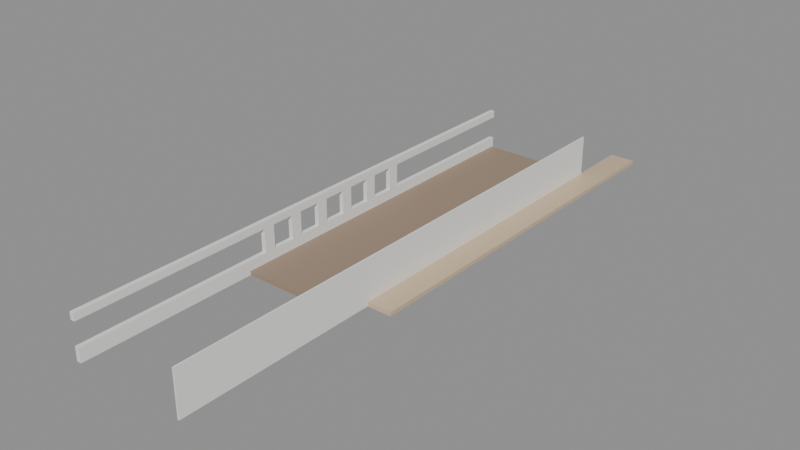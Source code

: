 # Source: SM_Bygg_Helgasetr_P5_V_MS.blend  (saved by Blender 5.3.31; exported with 4.5.12 LTS)
import bpy
from mathutils import Matrix  # noqa: F401  (used for matrix-valued properties, if any)

bpy.ops.wm.read_factory_settings(use_empty=True)
scene = bpy.context.scene
scene.name = 'Scene'

# ---- materials (node trees are filled in below, after node groups)
mat_woodlight_in = bpy.data.materials.new('WoodLight_In')
mat_woodlight_in.diffuse_color = (0.62, 0.48, 0.32, 1.0)
mat_floor_in = bpy.data.materials.new('Floor_In')
mat_floor_in.diffuse_color = (0.33, 0.24, 0.17, 1.0)
mat_plasterwhite_in = bpy.data.materials.new('PlasterWhite_In')
mat_plasterwhite_in.diffuse_color = (0.85, 0.85, 0.83, 1.0)

# ---- material node trees
mat_woodlight_in.use_nodes = True; mat_woodlight_in.node_tree.nodes.clear()
_N = mat_woodlight_in.node_tree.nodes; _L = mat_woodlight_in.node_tree.links
n0 = _N.new('ShaderNodeBsdfPrincipled'); n0.name = 'Principled BSDF'; n0.location = (-200, 100)
n0.inputs[0].default_value = (0.62, 0.48, 0.32, 1.0)
n0.inputs[10].default_value = 0.005
n1 = _N.new('ShaderNodeOutputMaterial'); n1.name = 'Material Output'; n1.location = (200, 100)
_L.new(n0.outputs[0], n1.inputs[0])
n1.is_active_output = True
mat_floor_in.use_nodes = True; mat_floor_in.node_tree.nodes.clear()
_N = mat_floor_in.node_tree.nodes; _L = mat_floor_in.node_tree.links
n0 = _N.new('ShaderNodeBsdfPrincipled'); n0.name = 'Principled BSDF'; n0.location = (-200, 100)
n0.inputs[0].default_value = (0.33, 0.24, 0.17, 1.0)
n0.inputs[2].default_value = 0.6
n0.inputs[10].default_value = 0.005
n1 = _N.new('ShaderNodeOutputMaterial'); n1.name = 'Material Output'; n1.location = (200, 100)
_L.new(n0.outputs[0], n1.inputs[0])
n1.is_active_output = True
mat_plasterwhite_in.use_nodes = True; mat_plasterwhite_in.node_tree.nodes.clear()
_N = mat_plasterwhite_in.node_tree.nodes; _L = mat_plasterwhite_in.node_tree.links
n0 = _N.new('ShaderNodeBsdfPrincipled'); n0.name = 'Principled BSDF'; n0.location = (-200, 100)
n0.inputs[0].default_value = (0.85, 0.85, 0.83, 1.0)
n0.inputs[2].default_value = 0.8
n0.inputs[10].default_value = 0.005
n1 = _N.new('ShaderNodeOutputMaterial'); n1.name = 'Material Output'; n1.location = (200, 100)
_L.new(n0.outputs[0], n1.inputs[0])
n1.is_active_output = True

# ---- meshes
me_sm_bygg_helgasetr_p5_v_ms = bpy.data.meshes.new('SM_Bygg_Helgasetr_P5_V_MS')
me_sm_bygg_helgasetr_p5_v_ms.from_pydata([(-15.55, 17.75, 17.85), (-13.25, 17.75, 17.85), (-13.25, -17.75, 17.85), (-15.55, -17.75, 17.85), (-15.55, 17.75, 18.2), (-13.25, 17.75, 18.2), (-13.25, -17.75, 18.2), (-15.55, -17.75, 18.2), (-25.75, 12.02, 17.85), (-15.55, 12.02, 17.85), (-15.55, -20.05, 17.85), (-25.75, -20.05, 17.85), (-25.75, 12.02, 18.2), (-15.55, 12.02, 18.2), (-15.55, -20.05, 18.2), (-25.75, -20.05, 18.2), (-25.95, 12.22, 17.85), (-25.55, 12.22, 17.85), (-25.55, -35.86, 17.85), (-25.95, -35.86, 17.85), (-25.95, 12.22, 19.1), (-25.55, 12.22, 19.1), (-25.55, -35.86, 19.1), (-25.95, -35.86, 19.1), (-25.95, 12.22, 21.2), (-25.55, 12.22, 21.2), (-25.55, -35.86, 21.2), (-25.95, -35.86, 21.2), (-25.95, 12.22, 21.85), (-25.55, 12.22, 21.85), (-25.55, -35.86, 21.85), (-25.95, -35.86, 21.85), (-25.95, -2.32, 19.1), (-25.55, -2.32, 19.1), (-25.55, -3.32, 19.1), (-25.95, -3.32, 19.1), (-25.95, -2.32, 21.2), (-25.55, -2.32, 21.2), (-25.55, -3.32, 21.2), (-25.95, -3.32, 21.2), (-25.95, -5.32, 19.1), (-25.55, -5.32, 19.1), (-25.55, -6.32, 19.1), (-25.95, -6.32, 19.1), (-25.95, -5.32, 21.2), (-25.55, -5.32, 21.2), (-25.55, -6.32, 21.2), (-25.95, -6.32, 21.2), (-25.95, -8.32, 19.1), (-25.55, -8.32, 19.1), (-25.55, -9.32, 19.1), (-25.95, -9.32, 19.1), (-25.95, -8.32, 21.2), (-25.55, -8.32, 21.2), (-25.55, -9.32, 21.2), (-25.95, -9.32, 21.2), (-25.95, -11.32, 19.1), (-25.55, -11.32, 19.1), (-25.55, -12.32, 19.1), (-25.95, -12.32, 19.1), (-25.95, -11.32, 21.2), (-25.55, -11.32, 21.2), (-25.55, -12.32, 21.2), (-25.95, -12.32, 21.2), (-25.95, -14.32, 19.1), (-25.55, -14.32, 19.1), (-25.55, -15.32, 19.1), (-25.95, -15.32, 19.1), (-25.95, -14.32, 21.2), (-25.55, -14.32, 21.2), (-25.55, -15.32, 21.2), (-25.95, -15.32, 21.2), (-25.95, -17.32, 19.1), (-25.55, -17.32, 19.1), (-25.55, -18.32, 19.1), (-25.95, -18.32, 19.1), (-25.95, -17.32, 21.2), (-25.55, -17.32, 21.2), (-25.55, -18.32, 21.2), (-25.95, -18.32, 21.2), (-15.62, 12.1, 17.85), (-15.48, 12.1, 17.85), (-15.48, -35.74, 17.85), (-15.62, -35.74, 17.85), (-15.62, 12.1, 21.85), (-15.48, 12.1, 21.85), (-15.48, -35.74, 21.85), (-15.62, -35.74, 21.85)], [], [(0, 1, 2, 3), (4, 7, 6, 5), (0, 4, 5, 1), (1, 5, 6, 2), (2, 6, 7, 3), (3, 7, 4, 0), (8, 9, 10, 11), (12, 15, 14, 13), (8, 12, 13, 9), (9, 13, 14, 10), (10, 14, 15, 11), (11, 15, 12, 8), (16, 17, 18, 19), (20, 23, 22, 21), (16, 20, 21, 17), (17, 21, 22, 18), (18, 22, 23, 19), (19, 23, 20, 16), (24, 25, 26, 27), (28, 31, 30, 29), (24, 28, 29, 25), (25, 29, 30, 26), (26, 30, 31, 27), (27, 31, 28, 24), (32, 33, 34, 35), (36, 39, 38, 37), (32, 36, 37, 33), (33, 37, 38, 34), (34, 38, 39, 35), (35, 39, 36, 32), (40, 41, 42, 43), (44, 47, 46, 45), (40, 44, 45, 41), (41, 45, 46, 42), (42, 46, 47, 43), (43, 47, 44, 40), (48, 49, 50, 51), (52, 55, 54, 53), (48, 52, 53, 49), (49, 53, 54, 50), (50, 54, 55, 51), (51, 55, 52, 48), (56, 57, 58, 59), (60, 63, 62, 61), (56, 60, 61, 57), (57, 61, 62, 58), (58, 62, 63, 59), (59, 63, 60, 56), (64, 65, 66, 67), (68, 71, 70, 69), (64, 68, 69, 65), (65, 69, 70, 66), (66, 70, 71, 67), (67, 71, 68, 64), (72, 73, 74, 75), (76, 79, 78, 77), (72, 76, 77, 73), (73, 77, 78, 74), (74, 78, 79, 75), (75, 79, 76, 72), (80, 81, 82, 83), (84, 87, 86, 85), (80, 84, 85, 81), (81, 85, 86, 82), (82, 86, 87, 83), (83, 87, 84, 80)])
me_sm_bygg_helgasetr_p5_v_ms.polygons.foreach_set('material_index', [0, 0, 0, 0, 0, 0, 1, 1, 1, 1, 1, 1, 2, 2, 2, 2, 2, 2, 2, 2, 2, 2, 2, 2, 2, 2, 2, 2, 2, 2, 2, 2, 2, 2, 2, 2, 2, 2, 2, 2, 2, 2, 2, 2, 2, 2, 2, 2, 2, 2, 2, 2, 2, 2, 2, 2, 2, 2, 2, 2, 2, 2, 2, 2, 2, 2])
_uv = me_sm_bygg_helgasetr_p5_v_ms.uv_layers.new(name='Float2')
_uv.uv.foreach_set('vector', [-7.775, 8.875, -6.625, 8.875, -6.625, -8.875, -7.775, -8.875, -7.775, 8.875, -7.775, -8.875, -6.625, -8.875, -6.625, 8.875, -7.775, 8.925, -7.775, 9.1, -6.625, 9.1, -6.625, 8.925, 8.875, 8.925, 8.875, 9.1, -8.875, 9.1, -8.875, 8.925, -6.625, 8.925, -6.625, 9.1, -7.775, 9.1, -7.775, 8.925, -8.875, 8.925, -8.875, 9.1, 8.875, 9.1, 8.875, 8.925, -12.88, 6.01, -7.775, 6.01, -7.775, -10.02, -12.88, -10.02, -12.88, 6.01, -12.88, -10.02, -7.775, -10.02, -7.775, 6.01, -12.88, 8.925, -12.88, 9.1, -7.775, 9.1, -7.775, 8.925, 6.01, 8.925, 6.01, 9.1, -10.02, 9.1, -10.02, 8.925, -7.775, 8.925, -7.775, 9.1, -12.88, 9.1, -12.88, 8.925, -10.02, 8.925, -10.02, 9.1, 6.01, 9.1, 6.01, 8.925, -12.98, 6.11, -12.77, 6.11, -12.77, -17.93, -12.98, -17.93, -12.98, 6.11, -12.98, -17.93, -12.77, -17.93, -12.77, 6.11, -12.98, 8.925, -12.98, 9.55, -12.77, 9.55, -12.77, 8.925, 6.11, 8.925, 6.11, 9.55, -17.93, 9.55, -17.93, 8.925, -12.77, 8.925, -12.77, 9.55, -12.98, 9.55, -12.98, 8.925, -17.93, 8.925, -17.93, 9.55, 6.11, 9.55, 6.11, 8.925, -12.98, 6.11, -12.77, 6.11, -12.77, -17.93, -12.98, -17.93, -12.98, 6.11, -12.98, -17.93, -12.77, -17.93, -12.77, 6.11, -12.98, 10.6, -12.98, 10.93, -12.77, 10.93, -12.77, 10.6, 6.11, 10.6, 6.11, 10.93, -17.93, 10.93, -17.93, 10.6, -12.77, 10.6, -12.77, 10.93, -12.98, 10.93, -12.98, 10.6, -17.93, 10.6, -17.93, 10.93, 6.11, 10.93, 6.11, 10.6, -12.98, -1.16, -12.77, -1.16, -12.77, -1.66, -12.98, -1.66, -12.98, -1.16, -12.98, -1.66, -12.77, -1.66, -12.77, -1.16, -12.98, 9.55, -12.98, 10.6, -12.77, 10.6, -12.77, 9.55, -1.16, 9.55, -1.16, 10.6, -1.66, 10.6, -1.66, 9.55, -12.77, 9.55, -12.77, 10.6, -12.98, 10.6, -12.98, 9.55, -1.66, 9.55, -1.66, 10.6, -1.16, 10.6, -1.16, 9.55, -12.98, -2.66, -12.77, -2.66, -12.77, -3.16, -12.98, -3.16, -12.98, -2.66, -12.98, -3.16, -12.77, -3.16, -12.77, -2.66, -12.98, 9.55, -12.98, 10.6, -12.77, 10.6, -12.77, 9.55, -2.66, 9.55, -2.66, 10.6, -3.16, 10.6, -3.16, 9.55, -12.77, 9.55, -12.77, 10.6, -12.98, 10.6, -12.98, 9.55, -3.16, 9.55, -3.16, 10.6, -2.66, 10.6, -2.66, 9.55, -12.98, -4.16, -12.77, -4.16, -12.77, -4.66, -12.98, -4.66, -12.98, -4.16, -12.98, -4.66, -12.77, -4.66, -12.77, -4.16, -12.98, 9.55, -12.98, 10.6, -12.77, 10.6, -12.77, 9.55, -4.16, 9.55, -4.16, 10.6, -4.66, 10.6, -4.66, 9.55, -12.77, 9.55, -12.77, 10.6, -12.98, 10.6, -12.98, 9.55, -4.66, 9.55, -4.66, 10.6, -4.16, 10.6, -4.16, 9.55, -12.98, -5.66, -12.77, -5.66, -12.77, -6.16, -12.98, -6.16, -12.98, -5.66, -12.98, -6.16, -12.77, -6.16, -12.77, -5.66, -12.98, 9.55, -12.98, 10.6, -12.77, 10.6, -12.77, 9.55, -5.66, 9.55, -5.66, 10.6, -6.16, 10.6, -6.16, 9.55, -12.77, 9.55, -12.77, 10.6, -12.98, 10.6, -12.98, 9.55, -6.16, 9.55, -6.16, 10.6, -5.66, 10.6, -5.66, 9.55, -12.98, -7.16, -12.77, -7.16, -12.77, -7.66, -12.98, -7.66, -12.98, -7.16, -12.98, -7.66, -12.77, -7.66, -12.77, -7.16, -12.98, 9.55, -12.98, 10.6, -12.77, 10.6, -12.77, 9.55, -7.16, 9.55, -7.16, 10.6, -7.66, 10.6, -7.66, 9.55, -12.77, 9.55, -12.77, 10.6, -12.98, 10.6, -12.98, 9.55, -7.66, 9.55, -7.66, 10.6, -7.16, 10.6, -7.16, 9.55, -12.98, -8.66, -12.77, -8.66, -12.77, -9.16, -12.98, -9.16, -12.98, -8.66, -12.98, -9.16, -12.77, -9.16, -12.77, -8.66, -12.98, 9.55, -12.98, 10.6, -12.77, 10.6, -12.77, 9.55, -8.66, 9.55, -8.66, 10.6, -9.16, 10.6, -9.16, 9.55, -12.77, 9.55, -12.77, 10.6, -12.98, 10.6, -12.98, 9.55, -9.16, 9.55, -9.16, 10.6, -8.66, 10.6, -8.66, 9.55, -7.812, 6.048, -7.738, 6.048, -7.738, -17.87, -7.812, -17.87, -7.812, 6.048, -7.812, -17.87, -7.738, -17.87, -7.738, 6.048, -7.812, 8.925, -7.812, 10.93, -7.738, 10.93, -7.738, 8.925, 6.048, 8.925, 6.048, 10.93, -17.87, 10.93, -17.87, 8.925, -7.738, 8.925, -7.738, 10.93, -7.812, 10.93, -7.812, 8.925, -17.87, 8.925, -17.87, 10.93, 6.048, 10.93, 6.048, 8.925])
me_sm_bygg_helgasetr_p5_v_ms.materials.append(mat_woodlight_in)
me_sm_bygg_helgasetr_p5_v_ms.materials.append(mat_floor_in)
me_sm_bygg_helgasetr_p5_v_ms.materials.append(mat_plasterwhite_in)
me_sm_bygg_helgasetr_p5_v_ms.update()

# ---- objects
ob_sm_bygg_helgasetr_p5_v_ms = bpy.data.objects.new('SM_Bygg_Helgasetr_P5_V_MS', me_sm_bygg_helgasetr_p5_v_ms)

# ---- transforms, parenting, visibility, modifiers, constraints
ob_sm_bygg_helgasetr_p5_v_ms.location = (0.0, 0.0, 0.0)

# ---- collection membership
scene.collection.objects.link(ob_sm_bygg_helgasetr_p5_v_ms)

# ---- scene / render settings (as saved in the file)
scene.frame_start = 1; scene.frame_end = 250; scene.frame_set(1)
scene.render.engine = 'BLENDER_EEVEE_NEXT'
scene.render.bake_bias = 0.0
scene.render.bake_samples = 0
scene.render.compositor_device = 'GPU'
scene.eevee.use_volume_custom_range = False
scene.eevee.fast_gi_thickness_near = 0.1
scene.eevee.fast_gi_thickness_far = 0.0
scene.eevee.ray_tracing_options.screen_trace_thickness = 0.1
bpy.context.view_layer.update()

# ---- added for rendering (the .blend has no active camera and no usable light): camera, sun + grey world if the file has none
cam_auto = bpy.data.cameras.new('AutoCamera')
cam_auto.lens = 50.0
cam_auto.sensor_width = 36.0
cam_auto.clip_end = 1000.0
ob_auto_camera = bpy.data.objects.new('AutoCamera', cam_auto)
scene.collection.objects.link(ob_auto_camera)
ob_auto_camera.location = (31.5083, -70.3849, 60.7366)
ob_auto_camera.rotation_euler = (1.09748, -7.21219e-08, 0.694738)
scene.camera = ob_auto_camera
light_auto_sun = bpy.data.lights.new('AutoSun', 'SUN')
light_auto_sun.energy = 3.0
light_auto_sun.angle = 0.0523599
ob_auto_sun = bpy.data.objects.new('AutoSun', light_auto_sun)
scene.collection.objects.link(ob_auto_sun)
ob_auto_sun.rotation_euler = (0.872665, 0.174533, 0.523599)
if scene.world is None:
    world_auto = bpy.data.worlds.new('AutoWorld')
    world_auto.color = (0.3, 0.3, 0.3)
    scene.world = world_auto
bpy.context.view_layer.update()
